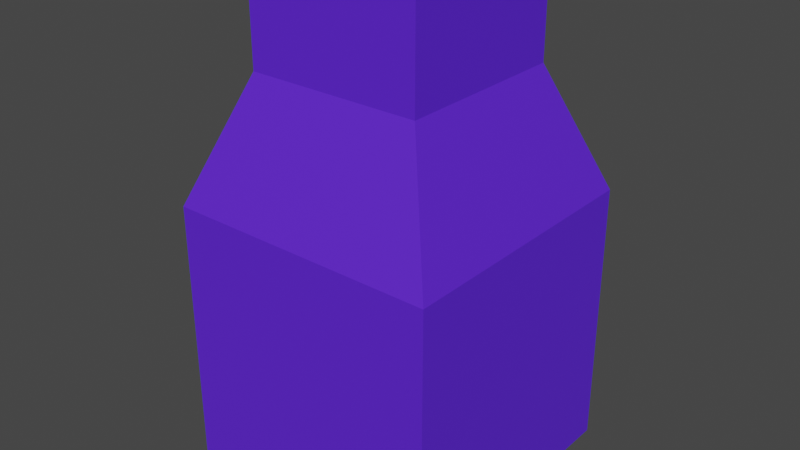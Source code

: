 # Source: BotPlaceholder.blend  (saved by Blender 3.5.10; exported with 4.5.12 LTS)
import bpy
from mathutils import Matrix  # noqa: F401  (used for matrix-valued properties, if any)

bpy.ops.wm.read_factory_settings(use_empty=True)
scene = bpy.context.scene
scene.name = 'Scene'

# ---- collections
col_collection = bpy.data.collections.new('Collection'); scene.collection.children.link(col_collection)

# ---- materials (node trees are filled in below, after node groups)
mat_botplaceholder = bpy.data.materials.new('BotPlaceholder')
mat_botplaceholder.alpha_threshold = 0.0
mat_botplaceholder.use_transparent_shadow = False
mat_botplaceholder.roughness = 0.5
mat_botplaceholder.line_color = (0.0, 0.0, 0.0, 1.0)

# ---- material node trees
mat_botplaceholder.use_nodes = True; mat_botplaceholder.node_tree.nodes.clear()
_N = mat_botplaceholder.node_tree.nodes; _L = mat_botplaceholder.node_tree.links
n0 = _N.new('ShaderNodeOutputMaterial'); n0.name = 'Material Output'; n0.location = (300, 300)
n1 = _N.new('ShaderNodeBsdfPrincipled'); n1.name = 'Principled BSDF'; n1.location = (10, 300)
n1.distribution = 'GGX'
n1.subsurface_method = 'RANDOM_WALK_SKIN'
n1.inputs[0].default_value = (0.1098, 0.01961, 0.8, 1.0)
n1.inputs[3].default_value = 1.45
n1.inputs[27].default_value = (0.0, 0.0, 0.0, 1.0)
n1.inputs[28].default_value = 1.0
_L.new(n1.outputs[0], n0.inputs[0])
n0.is_active_output = True

# ---- world
world_world = bpy.data.worlds.new('World'); scene.world = world_world
world_world.use_nodes = True; world_world.node_tree.nodes.clear()
_N = world_world.node_tree.nodes; _L = world_world.node_tree.links
n0 = _N.new('ShaderNodeOutputWorld'); n0.name = 'World Output'; n0.location = (300, 300)
n1 = _N.new('ShaderNodeBackground'); n1.name = 'Background'; n1.location = (10, 300)
n1.inputs[0].default_value = (0.05088, 0.05088, 0.05088, 1.0)
_L.new(n1.outputs[0], n0.inputs[0])
n0.is_active_output = True
world_world.color = (0.05088, 0.05088, 0.05088)
world_world.use_sun_shadow = False
world_world.sun_shadow_jitter_overblur = 0.0

# ---- meshes
me_botplaceholder = bpy.data.meshes.new('BotPlaceholder')
me_botplaceholder.from_pydata([(-1.0, -1.0, 1.0), (-1.0, 1.0, 1.0), (1.0, -1.0, 1.0), (1.0, 1.0, 1.0), (-1.0, -1.0, -1.0), (-1.0, 1.0, -1.0), (1.0, -1.0, -1.0), (1.0, 1.0, -1.0), (-0.6415, -0.6415, 1.907), (-0.6415, 0.6415, 1.907), (0.6415, -0.6415, 1.907), (0.6415, 0.6415, 1.907), (-0.6415, -0.6415, 2.599), (-0.6415, 0.6415, 2.599), (0.6415, -0.6415, 2.599), (0.6415, 0.6415, 2.599)], [], [(0, 4, 6, 2), (3, 2, 6, 7), (7, 6, 4, 5), (5, 1, 3, 7), (0, 2, 10, 8), (5, 4, 0, 1), (8, 10, 14, 12), (2, 3, 11, 10), (1, 0, 8, 9), (3, 1, 9, 11), (13, 12, 14, 15), (9, 8, 12, 13), (11, 9, 13, 15), (10, 11, 15, 14)])
_uv = me_botplaceholder.uv_layers.new(name='UVMap')
_uv.uv.foreach_set('vector', [0.625, 0.5, 0.875, 0.5, 0.875, 0.75, 0.625, 0.75, 0.375, 0.75, 0.625, 0.75, 0.625, 1.0, 0.375, 1.0, 0.375, 0.0, 0.625, 0.0, 0.625, 0.25, 0.375, 0.25, 0.125, 0.5, 0.375, 0.5, 0.375, 0.75, 0.125, 0.75, 0.625, 0.5, 0.625, 0.75, 0.625, 0.75, 0.625, 0.5, 0.375, 0.25, 0.625, 0.25, 0.625, 0.5, 0.375, 0.5, 0.625, 0.5, 0.625, 0.75, 0.625, 0.75, 0.625, 0.5, 0.625, 0.75, 0.375, 0.75, 0.375, 0.75, 0.625, 0.75, 0.375, 0.5, 0.625, 0.5, 0.625, 0.5, 0.375, 0.5, 0.375, 0.75, 0.375, 0.5, 0.375, 0.5, 0.375, 0.75, 0.375, 0.5, 0.625, 0.5, 0.625, 0.75, 0.375, 0.75, 0.375, 0.5, 0.625, 0.5, 0.625, 0.5, 0.375, 0.5, 0.375, 0.75, 0.375, 0.5, 0.375, 0.5, 0.375, 0.75, 0.625, 0.75, 0.375, 0.75, 0.375, 0.75, 0.625, 0.75])
me_botplaceholder.materials.append(mat_botplaceholder)
me_botplaceholder.use_mirror_vertex_groups = False
me_botplaceholder.update()

# ---- objects
ob_botplaceholder = bpy.data.objects.new('BotPlaceholder', me_botplaceholder)

# ---- transforms, parenting, visibility, modifiers, constraints
ob_botplaceholder.location = (0.0, 0.0, 0.0)
ob_botplaceholder.lock_rotations_4d = False
ob_botplaceholder.empty_display_type = 'ARROWS'
ob_botplaceholder.lineart.crease_threshold = 0.0

# ---- collection membership
col_collection.objects.link(ob_botplaceholder)

# ---- scene / render settings (as saved in the file)
scene.frame_start = 1; scene.frame_end = 250; scene.frame_set(1)
scene.render.engine = 'BLENDER_EEVEE_NEXT'
scene.cycles.sampling_pattern = 'TABULATED_SOBOL'
scene.view_settings.view_transform = 'Filmic'
bpy.context.view_layer.update()

# ---- added for rendering (the .blend has no active camera and no usable light): camera, sun
cam_auto = bpy.data.cameras.new('AutoCamera')
cam_auto.lens = 50.0
cam_auto.sensor_width = 36.0
cam_auto.clip_end = 1000.0
ob_auto_camera = bpy.data.objects.new('AutoCamera', cam_auto)
scene.collection.objects.link(ob_auto_camera)
ob_auto_camera.location = (4.23507, -5.08208, 4.1875)
ob_auto_camera.rotation_euler = (1.09748, -7.21219e-08, 0.694738)
scene.camera = ob_auto_camera
light_auto_sun = bpy.data.lights.new('AutoSun', 'SUN')
light_auto_sun.energy = 3.0
light_auto_sun.angle = 0.0523599
ob_auto_sun = bpy.data.objects.new('AutoSun', light_auto_sun)
scene.collection.objects.link(ob_auto_sun)
ob_auto_sun.rotation_euler = (0.872665, 0.174533, 0.523599)
bpy.context.view_layer.update()
